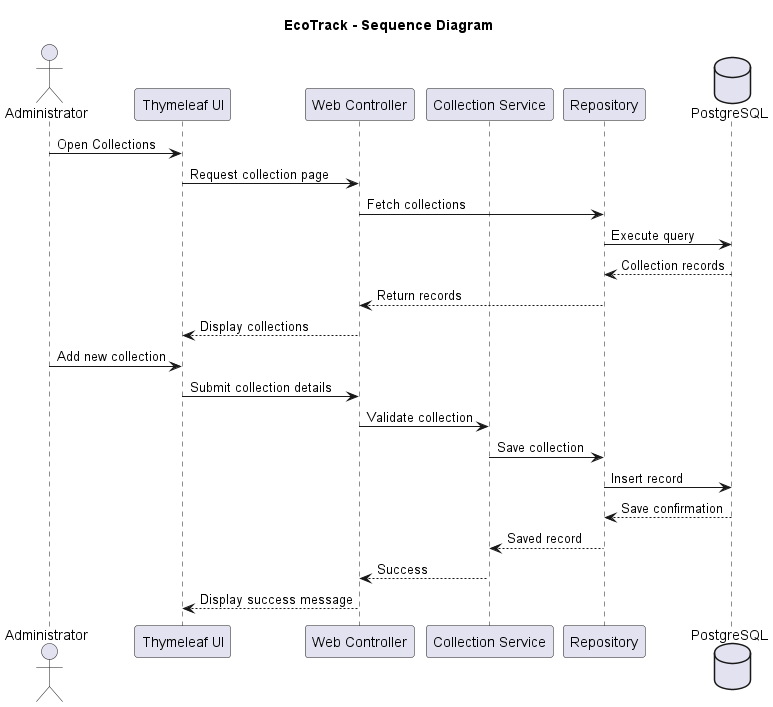

The diagram above was rendered by PlantUML. Its source (embedded in the PNG):
@startuml
title EcoTrack - Sequence Diagram

actor Administrator
participant "Thymeleaf UI" as UI
participant "Web Controller" as Controller
participant "Collection Service" as Service
participant "Repository" as Repo
database "PostgreSQL" as DB

Administrator -> UI : Open Collections
UI -> Controller : Request collection page
Controller -> Repo : Fetch collections
Repo -> DB : Execute query
DB --> Repo : Collection records
Repo --> Controller : Return records
Controller --> UI : Display collections

Administrator -> UI : Add new collection
UI -> Controller : Submit collection details
Controller -> Service : Validate collection
Service -> Repo : Save collection
Repo -> DB : Insert record
DB --> Repo : Save confirmation
Repo --> Service : Saved record
Service --> Controller : Success
Controller --> UI : Display success message

@enduml